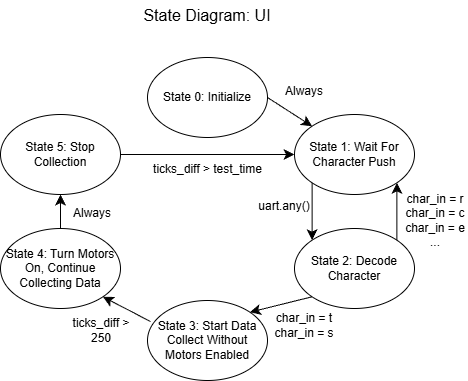

The diagram above was exported from draw.io. Its source (the exported page's mxGraphModel, read from the mxfile embedded in the PNG):
<mxGraphModel dx="1096" dy="2029" grid="0" gridSize="10" guides="1" tooltips="1" connect="1" arrows="1" fold="1" page="0" pageScale="1" pageWidth="850" pageHeight="1100" math="0" shadow="0">
  <root>
    <mxCell id="0" />
    <mxCell id="1" parent="0" />
    <mxCell id="RNIybVILKNTGg2F5NS0Y-2" parent="1" style="ellipse;whiteSpace=wrap;html=1;" value="State 0: Initialize" vertex="1">
      <mxGeometry height="80" width="120" x="94" y="-773" as="geometry" />
    </mxCell>
    <mxCell id="RNIybVILKNTGg2F5NS0Y-3" parent="1" style="ellipse;whiteSpace=wrap;html=1;" value="State 1: Wait For Character Push" vertex="1">
      <mxGeometry height="80" width="120" x="241" y="-716" as="geometry" />
    </mxCell>
    <mxCell id="RNIybVILKNTGg2F5NS0Y-4" parent="1" style="ellipse;whiteSpace=wrap;html=1;" value="State 2: Decode Character" vertex="1">
      <mxGeometry height="80" width="120" x="241" y="-602" as="geometry" />
    </mxCell>
    <mxCell id="RNIybVILKNTGg2F5NS0Y-5" parent="1" style="ellipse;whiteSpace=wrap;html=1;" value="State 3: Start Data Collect Without Motors Enabled" vertex="1">
      <mxGeometry height="80" width="120" x="94" y="-530" as="geometry" />
    </mxCell>
    <mxCell id="c6Zq2wBNsYB_4OD9dtap-12" edge="1" parent="1" source="RNIybVILKNTGg2F5NS0Y-6" style="edgeStyle=none;curved=1;rounded=0;orthogonalLoop=1;jettySize=auto;html=1;fontSize=12;startSize=8;endSize=8;" target="RNIybVILKNTGg2F5NS0Y-7" value="">
      <mxGeometry relative="1" as="geometry" />
    </mxCell>
    <mxCell id="RNIybVILKNTGg2F5NS0Y-6" parent="1" style="ellipse;whiteSpace=wrap;html=1;" value="State 4: Turn Motors On, Continue Collecting Data" vertex="1">
      <mxGeometry height="80" width="120" x="-53" y="-602" as="geometry" />
    </mxCell>
    <mxCell id="RNIybVILKNTGg2F5NS0Y-7" parent="1" style="ellipse;whiteSpace=wrap;html=1;" value="State 5: Stop Collection" vertex="1">
      <mxGeometry height="80" width="120" x="-53" y="-716" as="geometry" />
    </mxCell>
    <mxCell id="RNIybVILKNTGg2F5NS0Y-9" edge="1" parent="1" source="RNIybVILKNTGg2F5NS0Y-2" style="endArrow=classic;html=1;rounded=0;fontSize=12;startSize=8;endSize=8;curved=1;exitX=1;exitY=0.5;exitDx=0;exitDy=0;entryX=0;entryY=0;entryDx=0;entryDy=0;" target="RNIybVILKNTGg2F5NS0Y-3" value="">
      <mxGeometry height="50" relative="1" width="50" as="geometry">
        <mxPoint x="229" y="-721" as="sourcePoint" />
        <mxPoint x="279" y="-771" as="targetPoint" />
      </mxGeometry>
    </mxCell>
    <mxCell id="c6Zq2wBNsYB_4OD9dtap-1" edge="1" parent="1" source="RNIybVILKNTGg2F5NS0Y-4" style="endArrow=classic;html=1;rounded=0;fontSize=12;startSize=8;endSize=8;curved=1;entryX=1;entryY=0;entryDx=0;entryDy=0;exitX=0;exitY=1;exitDx=0;exitDy=0;" target="RNIybVILKNTGg2F5NS0Y-5" value="">
      <mxGeometry height="50" relative="1" width="50" as="geometry">
        <mxPoint x="223" y="-443" as="sourcePoint" />
        <mxPoint x="273" y="-493" as="targetPoint" />
      </mxGeometry>
    </mxCell>
    <mxCell id="c6Zq2wBNsYB_4OD9dtap-3" edge="1" parent="1" source="RNIybVILKNTGg2F5NS0Y-4" style="endArrow=classic;html=1;rounded=0;fontSize=12;startSize=8;endSize=8;curved=1;entryX=1;entryY=1;entryDx=0;entryDy=0;exitX=1;exitY=0;exitDx=0;exitDy=0;" target="RNIybVILKNTGg2F5NS0Y-3" value="">
      <mxGeometry height="50" relative="1" width="50" as="geometry">
        <mxPoint x="176" y="-375" as="sourcePoint" />
        <mxPoint x="226" y="-425" as="targetPoint" />
      </mxGeometry>
    </mxCell>
    <mxCell id="c6Zq2wBNsYB_4OD9dtap-4" edge="1" parent="1" source="RNIybVILKNTGg2F5NS0Y-3" style="endArrow=classic;html=1;rounded=0;fontSize=12;startSize=8;endSize=8;curved=1;entryX=0;entryY=0;entryDx=0;entryDy=0;exitX=0;exitY=1;exitDx=0;exitDy=0;" target="RNIybVILKNTGg2F5NS0Y-4" value="">
      <mxGeometry height="50" relative="1" width="50" as="geometry">
        <mxPoint x="176" y="-375" as="sourcePoint" />
        <mxPoint x="226" y="-425" as="targetPoint" />
      </mxGeometry>
    </mxCell>
    <mxCell id="c6Zq2wBNsYB_4OD9dtap-5" parent="1" style="text;html=1;whiteSpace=wrap;strokeColor=none;fillColor=none;align=center;verticalAlign=middle;rounded=0;" value="Always" vertex="1">
      <mxGeometry height="30" width="60" x="221" y="-754" as="geometry" />
    </mxCell>
    <mxCell id="c6Zq2wBNsYB_4OD9dtap-6" parent="1" style="text;html=1;whiteSpace=wrap;strokeColor=none;fillColor=none;align=center;verticalAlign=middle;rounded=0;" value="uart.any()" vertex="1">
      <mxGeometry height="30" width="60" x="201" y="-639" as="geometry" />
    </mxCell>
    <mxCell id="c6Zq2wBNsYB_4OD9dtap-7" parent="1" style="text;html=1;whiteSpace=wrap;strokeColor=none;fillColor=none;align=center;verticalAlign=middle;rounded=0;" value="char_in = r&lt;div&gt;char_in = c&lt;div&gt;char_in = e&lt;div&gt;...&lt;/div&gt;&lt;/div&gt;&lt;/div&gt;" vertex="1">
      <mxGeometry height="30" width="64" x="350" y="-625" as="geometry" />
    </mxCell>
    <mxCell id="c6Zq2wBNsYB_4OD9dtap-8" parent="1" style="text;html=1;whiteSpace=wrap;strokeColor=none;fillColor=none;align=center;verticalAlign=middle;rounded=0;" value="char_in = t&lt;div&gt;char_in = s&lt;/div&gt;" vertex="1">
      <mxGeometry height="30" width="68" x="217" y="-520" as="geometry" />
    </mxCell>
    <mxCell id="c6Zq2wBNsYB_4OD9dtap-9" edge="1" parent="1" source="RNIybVILKNTGg2F5NS0Y-5" style="endArrow=classic;html=1;rounded=0;fontSize=12;startSize=8;endSize=8;curved=1;entryX=1;entryY=1;entryDx=0;entryDy=0;exitX=0.025;exitY=0.263;exitDx=0;exitDy=0;exitPerimeter=0;" target="RNIybVILKNTGg2F5NS0Y-6" value="">
      <mxGeometry height="50" relative="1" width="50" as="geometry">
        <mxPoint x="176" y="-375" as="sourcePoint" />
        <mxPoint x="226" y="-425" as="targetPoint" />
      </mxGeometry>
    </mxCell>
    <mxCell id="c6Zq2wBNsYB_4OD9dtap-10" parent="1" style="text;html=1;whiteSpace=wrap;strokeColor=none;fillColor=none;align=center;verticalAlign=middle;rounded=0;" value="ticks_diff &amp;gt; 250" vertex="1">
      <mxGeometry height="30" width="78" x="9" y="-515" as="geometry" />
    </mxCell>
    <mxCell id="c6Zq2wBNsYB_4OD9dtap-11" edge="1" parent="1" source="RNIybVILKNTGg2F5NS0Y-7" style="endArrow=classic;html=1;rounded=0;fontSize=12;startSize=8;endSize=8;curved=1;exitX=1;exitY=0.5;exitDx=0;exitDy=0;entryX=0;entryY=0.5;entryDx=0;entryDy=0;" target="RNIybVILKNTGg2F5NS0Y-3" value="">
      <mxGeometry height="50" relative="1" width="50" as="geometry">
        <mxPoint x="94" y="-645" as="sourcePoint" />
        <mxPoint x="144" y="-695" as="targetPoint" />
      </mxGeometry>
    </mxCell>
    <mxCell id="c6Zq2wBNsYB_4OD9dtap-13" parent="1" style="text;html=1;whiteSpace=wrap;strokeColor=none;fillColor=none;align=center;verticalAlign=middle;rounded=0;" value="Always" vertex="1">
      <mxGeometry height="30" width="60" x="9" y="-632" as="geometry" />
    </mxCell>
    <mxCell id="c6Zq2wBNsYB_4OD9dtap-14" parent="1" style="text;html=1;whiteSpace=wrap;strokeColor=none;fillColor=none;align=center;verticalAlign=middle;rounded=0;" value="ticks_diff &amp;gt; test_time" vertex="1">
      <mxGeometry height="30" width="123" x="92.5" y="-676" as="geometry" />
    </mxCell>
    <mxCell id="c6Zq2wBNsYB_4OD9dtap-17" parent="1" style="text;html=1;whiteSpace=wrap;strokeColor=none;fillColor=none;align=center;verticalAlign=middle;rounded=0;fontSize=16;" value="State Diagram: UI" vertex="1">
      <mxGeometry height="30" width="178" x="65" y="-830" as="geometry" />
    </mxCell>
  </root>
</mxGraphModel>